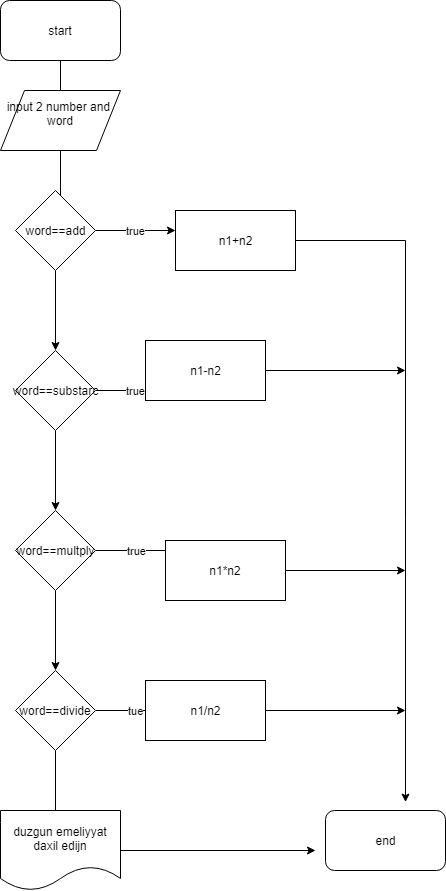

The diagram above was exported from draw.io. Its source (the exported page's mxGraphModel, read from the mxfile embedded in the PNG):
<mxGraphModel dx="1010" dy="533" grid="1" gridSize="10" guides="1" tooltips="1" connect="1" arrows="1" fold="1" page="1" pageScale="1" pageWidth="850" pageHeight="1100" math="0" shadow="0">
  <root>
    <mxCell id="cldwLYPv3TgcaqTuY4s7-0" />
    <mxCell id="cldwLYPv3TgcaqTuY4s7-1" parent="cldwLYPv3TgcaqTuY4s7-0" />
    <mxCell id="McIBcdwEJvp63M0gf-Ht-1" value="" style="edgeStyle=orthogonalEdgeStyle;rounded=0;orthogonalLoop=1;jettySize=auto;html=1;" edge="1" parent="cldwLYPv3TgcaqTuY4s7-1" source="cldwLYPv3TgcaqTuY4s7-2">
      <mxGeometry relative="1" as="geometry">
        <mxPoint x="425" y="150" as="targetPoint" />
      </mxGeometry>
    </mxCell>
    <mxCell id="cldwLYPv3TgcaqTuY4s7-2" value="start" style="rounded=1;whiteSpace=wrap;html=1;" vertex="1" parent="cldwLYPv3TgcaqTuY4s7-1">
      <mxGeometry x="365" y="10" width="120" height="60" as="geometry" />
    </mxCell>
    <mxCell id="McIBcdwEJvp63M0gf-Ht-4" value="" style="edgeStyle=orthogonalEdgeStyle;rounded=0;orthogonalLoop=1;jettySize=auto;html=1;" edge="1" parent="cldwLYPv3TgcaqTuY4s7-1" source="McIBcdwEJvp63M0gf-Ht-2">
      <mxGeometry relative="1" as="geometry">
        <mxPoint x="425" y="240" as="targetPoint" />
      </mxGeometry>
    </mxCell>
    <mxCell id="McIBcdwEJvp63M0gf-Ht-2" value="input 2 number and&amp;nbsp; word&lt;br&gt;&lt;br&gt;" style="shape=parallelogram;perimeter=parallelogramPerimeter;whiteSpace=wrap;html=1;" vertex="1" parent="cldwLYPv3TgcaqTuY4s7-1">
      <mxGeometry x="365" y="100" width="120" height="60" as="geometry" />
    </mxCell>
    <mxCell id="McIBcdwEJvp63M0gf-Ht-8" value="true" style="edgeStyle=orthogonalEdgeStyle;rounded=0;orthogonalLoop=1;jettySize=auto;html=1;" edge="1" parent="cldwLYPv3TgcaqTuY4s7-1" source="McIBcdwEJvp63M0gf-Ht-5">
      <mxGeometry relative="1" as="geometry">
        <mxPoint x="540" y="240" as="targetPoint" />
      </mxGeometry>
    </mxCell>
    <mxCell id="McIBcdwEJvp63M0gf-Ht-11" value="" style="edgeStyle=orthogonalEdgeStyle;rounded=0;orthogonalLoop=1;jettySize=auto;html=1;" edge="1" parent="cldwLYPv3TgcaqTuY4s7-1" source="McIBcdwEJvp63M0gf-Ht-5" target="McIBcdwEJvp63M0gf-Ht-10">
      <mxGeometry relative="1" as="geometry" />
    </mxCell>
    <mxCell id="McIBcdwEJvp63M0gf-Ht-5" value="word==add" style="rhombus;whiteSpace=wrap;html=1;" vertex="1" parent="cldwLYPv3TgcaqTuY4s7-1">
      <mxGeometry x="380" y="200" width="80" height="80" as="geometry" />
    </mxCell>
    <mxCell id="McIBcdwEJvp63M0gf-Ht-13" value="true" style="edgeStyle=orthogonalEdgeStyle;rounded=0;orthogonalLoop=1;jettySize=auto;html=1;" edge="1" parent="cldwLYPv3TgcaqTuY4s7-1" source="McIBcdwEJvp63M0gf-Ht-10">
      <mxGeometry relative="1" as="geometry">
        <mxPoint x="540" y="400" as="targetPoint" />
      </mxGeometry>
    </mxCell>
    <mxCell id="McIBcdwEJvp63M0gf-Ht-18" value="" style="edgeStyle=orthogonalEdgeStyle;rounded=0;orthogonalLoop=1;jettySize=auto;html=1;" edge="1" parent="cldwLYPv3TgcaqTuY4s7-1" source="McIBcdwEJvp63M0gf-Ht-10" target="McIBcdwEJvp63M0gf-Ht-17">
      <mxGeometry relative="1" as="geometry" />
    </mxCell>
    <mxCell id="McIBcdwEJvp63M0gf-Ht-10" value="word==substarc" style="rhombus;whiteSpace=wrap;html=1;" vertex="1" parent="cldwLYPv3TgcaqTuY4s7-1">
      <mxGeometry x="380" y="360" width="80" height="80" as="geometry" />
    </mxCell>
    <mxCell id="McIBcdwEJvp63M0gf-Ht-21" value="true" style="edgeStyle=orthogonalEdgeStyle;rounded=0;orthogonalLoop=1;jettySize=auto;html=1;" edge="1" parent="cldwLYPv3TgcaqTuY4s7-1" source="McIBcdwEJvp63M0gf-Ht-17">
      <mxGeometry relative="1" as="geometry">
        <mxPoint x="541" y="560" as="targetPoint" />
      </mxGeometry>
    </mxCell>
    <mxCell id="McIBcdwEJvp63M0gf-Ht-24" value="" style="edgeStyle=orthogonalEdgeStyle;rounded=0;orthogonalLoop=1;jettySize=auto;html=1;" edge="1" parent="cldwLYPv3TgcaqTuY4s7-1" source="McIBcdwEJvp63M0gf-Ht-17" target="McIBcdwEJvp63M0gf-Ht-23">
      <mxGeometry relative="1" as="geometry" />
    </mxCell>
    <mxCell id="McIBcdwEJvp63M0gf-Ht-17" value="word==multply" style="rhombus;whiteSpace=wrap;html=1;" vertex="1" parent="cldwLYPv3TgcaqTuY4s7-1">
      <mxGeometry x="380" y="520" width="80" height="80" as="geometry" />
    </mxCell>
    <mxCell id="McIBcdwEJvp63M0gf-Ht-26" value="tue" style="edgeStyle=orthogonalEdgeStyle;rounded=0;orthogonalLoop=1;jettySize=auto;html=1;" edge="1" parent="cldwLYPv3TgcaqTuY4s7-1" source="McIBcdwEJvp63M0gf-Ht-23">
      <mxGeometry relative="1" as="geometry">
        <mxPoint x="540" y="720" as="targetPoint" />
      </mxGeometry>
    </mxCell>
    <mxCell id="McIBcdwEJvp63M0gf-Ht-29" value="" style="edgeStyle=orthogonalEdgeStyle;rounded=0;orthogonalLoop=1;jettySize=auto;html=1;" edge="1" parent="cldwLYPv3TgcaqTuY4s7-1" source="McIBcdwEJvp63M0gf-Ht-23">
      <mxGeometry relative="1" as="geometry">
        <mxPoint x="420" y="840" as="targetPoint" />
      </mxGeometry>
    </mxCell>
    <mxCell id="McIBcdwEJvp63M0gf-Ht-23" value="word==divide" style="rhombus;whiteSpace=wrap;html=1;" vertex="1" parent="cldwLYPv3TgcaqTuY4s7-1">
      <mxGeometry x="380" y="680" width="80" height="80" as="geometry" />
    </mxCell>
    <mxCell id="u2zzXlv580P-Ujk5_0lR-0" style="edgeStyle=orthogonalEdgeStyle;rounded=0;orthogonalLoop=1;jettySize=auto;html=1;" edge="1" parent="cldwLYPv3TgcaqTuY4s7-1" source="McIBcdwEJvp63M0gf-Ht-9">
      <mxGeometry relative="1" as="geometry">
        <mxPoint x="770" y="811.60009765625" as="targetPoint" />
      </mxGeometry>
    </mxCell>
    <mxCell id="McIBcdwEJvp63M0gf-Ht-9" value="n1+n2" style="rounded=0;whiteSpace=wrap;html=1;" vertex="1" parent="cldwLYPv3TgcaqTuY4s7-1">
      <mxGeometry x="540" y="220" width="120" height="60" as="geometry" />
    </mxCell>
    <mxCell id="McIBcdwEJvp63M0gf-Ht-48" style="edgeStyle=orthogonalEdgeStyle;rounded=0;orthogonalLoop=1;jettySize=auto;html=1;" edge="1" parent="cldwLYPv3TgcaqTuY4s7-1" source="McIBcdwEJvp63M0gf-Ht-16">
      <mxGeometry relative="1" as="geometry">
        <mxPoint x="770" y="380" as="targetPoint" />
      </mxGeometry>
    </mxCell>
    <mxCell id="McIBcdwEJvp63M0gf-Ht-16" value="n1-n2" style="rounded=0;whiteSpace=wrap;html=1;" vertex="1" parent="cldwLYPv3TgcaqTuY4s7-1">
      <mxGeometry x="510" y="350" width="120" height="60" as="geometry" />
    </mxCell>
    <mxCell id="McIBcdwEJvp63M0gf-Ht-45" value="" style="edgeStyle=orthogonalEdgeStyle;rounded=0;orthogonalLoop=1;jettySize=auto;html=1;" edge="1" parent="cldwLYPv3TgcaqTuY4s7-1" source="McIBcdwEJvp63M0gf-Ht-22">
      <mxGeometry relative="1" as="geometry">
        <mxPoint x="770" y="580" as="targetPoint" />
      </mxGeometry>
    </mxCell>
    <mxCell id="McIBcdwEJvp63M0gf-Ht-22" value="n1*n2" style="rounded=0;whiteSpace=wrap;html=1;" vertex="1" parent="cldwLYPv3TgcaqTuY4s7-1">
      <mxGeometry x="530" y="550" width="120" height="60" as="geometry" />
    </mxCell>
    <mxCell id="McIBcdwEJvp63M0gf-Ht-47" value="" style="edgeStyle=orthogonalEdgeStyle;rounded=0;orthogonalLoop=1;jettySize=auto;html=1;" edge="1" parent="cldwLYPv3TgcaqTuY4s7-1" source="McIBcdwEJvp63M0gf-Ht-27">
      <mxGeometry relative="1" as="geometry">
        <mxPoint x="770" y="720" as="targetPoint" />
      </mxGeometry>
    </mxCell>
    <mxCell id="McIBcdwEJvp63M0gf-Ht-27" value="n1/n2" style="rounded=0;whiteSpace=wrap;html=1;" vertex="1" parent="cldwLYPv3TgcaqTuY4s7-1">
      <mxGeometry x="510" y="690" width="120" height="60" as="geometry" />
    </mxCell>
    <mxCell id="McIBcdwEJvp63M0gf-Ht-42" style="edgeStyle=orthogonalEdgeStyle;rounded=0;orthogonalLoop=1;jettySize=auto;html=1;" edge="1" parent="cldwLYPv3TgcaqTuY4s7-1" source="McIBcdwEJvp63M0gf-Ht-30">
      <mxGeometry relative="1" as="geometry">
        <mxPoint x="680" y="860" as="targetPoint" />
      </mxGeometry>
    </mxCell>
    <mxCell id="McIBcdwEJvp63M0gf-Ht-30" value="duzgun emeliyyat daxil edijn" style="shape=document;whiteSpace=wrap;html=1;boundedLbl=1;" vertex="1" parent="cldwLYPv3TgcaqTuY4s7-1">
      <mxGeometry x="365" y="820" width="120" height="80" as="geometry" />
    </mxCell>
    <mxCell id="McIBcdwEJvp63M0gf-Ht-34" value="end" style="rounded=1;whiteSpace=wrap;html=1;" vertex="1" parent="cldwLYPv3TgcaqTuY4s7-1">
      <mxGeometry x="690" y="820" width="120" height="60" as="geometry" />
    </mxCell>
  </root>
</mxGraphModel>